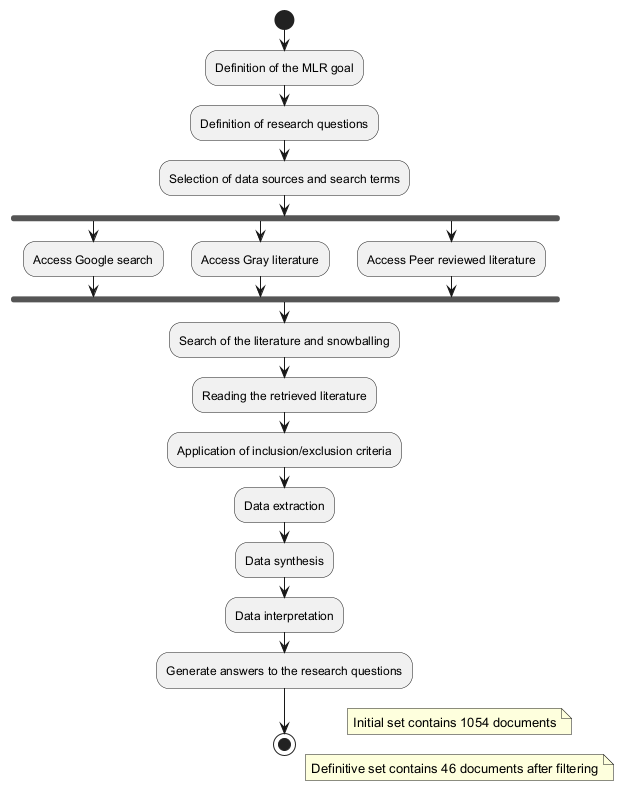

The diagram above was rendered by PlantUML. Its source (embedded in the PNG):
@startuml
|MLR Process|
start
:Definition of the MLR goal;
:Definition of research questions;
:Selection of data sources and search terms;
fork
  :Access Google search;
fork again
  :Access Gray literature;
fork again
  :Access Peer reviewed literature;
end fork
:Search of the literature and snowballing;
:Reading the retrieved literature;
:Application of inclusion/exclusion criteria;
:Data extraction;
:Data synthesis;
:Data interpretation;
:Generate answers to the research questions;
stop

note right: Initial set contains 1054 documents
note right: Definitive set contains 46 documents after filtering
@enduml